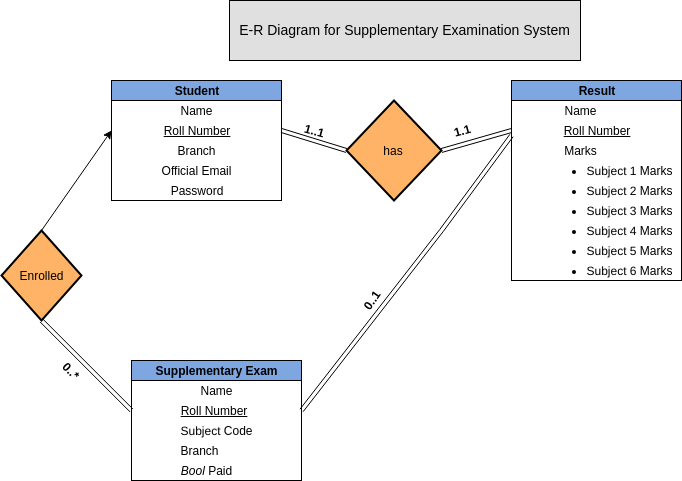

The diagram above was exported from draw.io. Its source (the exported page's mxGraphModel, read from the mxfile embedded in the PNG):
<mxGraphModel dx="1220" dy="568" grid="1" gridSize="10" guides="1" tooltips="1" connect="1" arrows="1" fold="1" page="1" pageScale="1" pageWidth="850" pageHeight="1100" math="0" shadow="0">
  <root>
    <mxCell id="0" />
    <mxCell id="1" parent="0" />
    <mxCell id="QqzA0ItKxzjE--hLrzAb-1" value="" style="rounded=0;whiteSpace=wrap;html=1;" vertex="1" parent="1">
      <mxGeometry x="120" y="80" width="170" height="120" as="geometry" />
    </mxCell>
    <mxCell id="QqzA0ItKxzjE--hLrzAb-2" value="&lt;b&gt;Student&lt;/b&gt;" style="text;html=1;strokeColor=#000000;fillColor=#7EA6E0;align=center;verticalAlign=middle;whiteSpace=wrap;rounded=0;" vertex="1" parent="1">
      <mxGeometry x="120" y="80" width="170" height="20" as="geometry" />
    </mxCell>
    <mxCell id="QqzA0ItKxzjE--hLrzAb-6" value="Name" style="text;html=1;strokeColor=none;fillColor=none;align=center;verticalAlign=middle;whiteSpace=wrap;rounded=0;" vertex="1" parent="1">
      <mxGeometry x="120" y="100" width="170" height="20" as="geometry" />
    </mxCell>
    <mxCell id="QqzA0ItKxzjE--hLrzAb-7" value="Branch" style="text;html=1;strokeColor=none;fillColor=none;align=center;verticalAlign=middle;whiteSpace=wrap;rounded=0;" vertex="1" parent="1">
      <mxGeometry x="120" y="140" width="170" height="20" as="geometry" />
    </mxCell>
    <mxCell id="QqzA0ItKxzjE--hLrzAb-8" value="&lt;u&gt;Roll Number&lt;/u&gt;" style="text;html=1;strokeColor=none;fillColor=none;align=center;verticalAlign=middle;whiteSpace=wrap;rounded=0;" vertex="1" parent="1">
      <mxGeometry x="120" y="120" width="170" height="20" as="geometry" />
    </mxCell>
    <mxCell id="QqzA0ItKxzjE--hLrzAb-9" value="Official Email" style="text;html=1;strokeColor=none;fillColor=none;align=center;verticalAlign=middle;whiteSpace=wrap;rounded=0;" vertex="1" parent="1">
      <mxGeometry x="120" y="160" width="170" height="20" as="geometry" />
    </mxCell>
    <mxCell id="QqzA0ItKxzjE--hLrzAb-10" value="Password" style="text;html=1;strokeColor=none;fillColor=none;align=center;verticalAlign=middle;whiteSpace=wrap;rounded=0;" vertex="1" parent="1">
      <mxGeometry x="120" y="180" width="170" height="20" as="geometry" />
    </mxCell>
    <mxCell id="QqzA0ItKxzjE--hLrzAb-11" value="" style="rounded=0;whiteSpace=wrap;html=1;" vertex="1" parent="1">
      <mxGeometry x="520" y="80" width="170" height="200" as="geometry" />
    </mxCell>
    <mxCell id="QqzA0ItKxzjE--hLrzAb-12" value="&lt;b&gt;Result&lt;/b&gt;" style="text;html=1;strokeColor=#000000;fillColor=#7EA6E0;align=center;verticalAlign=middle;whiteSpace=wrap;rounded=0;" vertex="1" parent="1">
      <mxGeometry x="520" y="80" width="170" height="20" as="geometry" />
    </mxCell>
    <mxCell id="QqzA0ItKxzjE--hLrzAb-13" value="Name" style="text;html=1;strokeColor=none;fillColor=none;align=center;verticalAlign=middle;whiteSpace=wrap;rounded=0;" vertex="1" parent="1">
      <mxGeometry x="520" y="100" width="137" height="20" as="geometry" />
    </mxCell>
    <mxCell id="QqzA0ItKxzjE--hLrzAb-14" value="&lt;span style=&quot;font-weight: normal&quot;&gt;Marks&lt;/span&gt;" style="text;html=1;strokeColor=none;fillColor=none;align=center;verticalAlign=middle;whiteSpace=wrap;rounded=0;fontStyle=1" vertex="1" parent="1">
      <mxGeometry x="564.5" y="140" width="49" height="20" as="geometry" />
    </mxCell>
    <mxCell id="QqzA0ItKxzjE--hLrzAb-15" value="&lt;u&gt;Roll Number&lt;/u&gt;" style="text;html=1;strokeColor=none;fillColor=none;align=center;verticalAlign=middle;whiteSpace=wrap;rounded=0;" vertex="1" parent="1">
      <mxGeometry x="520" y="120" width="170" height="20" as="geometry" />
    </mxCell>
    <mxCell id="QqzA0ItKxzjE--hLrzAb-16" value="&lt;ul&gt;&lt;li&gt;Subject 1 Marks&lt;/li&gt;&lt;/ul&gt;" style="text;html=1;strokeColor=none;fillColor=none;align=center;verticalAlign=middle;whiteSpace=wrap;rounded=0;" vertex="1" parent="1">
      <mxGeometry x="550" y="160" width="135" height="20" as="geometry" />
    </mxCell>
    <mxCell id="QqzA0ItKxzjE--hLrzAb-27" value="" style="rounded=0;whiteSpace=wrap;html=1;" vertex="1" parent="1">
      <mxGeometry x="140" y="360" width="170" height="120" as="geometry" />
    </mxCell>
    <mxCell id="QqzA0ItKxzjE--hLrzAb-28" value="&lt;b&gt;Supplementary Exam&lt;/b&gt;" style="text;html=1;strokeColor=#000000;fillColor=#7EA6E0;align=center;verticalAlign=middle;whiteSpace=wrap;rounded=0;" vertex="1" parent="1">
      <mxGeometry x="140" y="360" width="170" height="20" as="geometry" />
    </mxCell>
    <mxCell id="QqzA0ItKxzjE--hLrzAb-29" value="Name" style="text;html=1;strokeColor=none;fillColor=none;align=center;verticalAlign=middle;whiteSpace=wrap;rounded=0;" vertex="1" parent="1">
      <mxGeometry x="140" y="380" width="170" height="20" as="geometry" />
    </mxCell>
    <mxCell id="QqzA0ItKxzjE--hLrzAb-30" value="Subject Code" style="text;html=1;strokeColor=none;fillColor=none;align=center;verticalAlign=middle;whiteSpace=wrap;rounded=0;" vertex="1" parent="1">
      <mxGeometry x="140" y="420" width="170" height="20" as="geometry" />
    </mxCell>
    <mxCell id="QqzA0ItKxzjE--hLrzAb-31" value="&lt;u&gt;Roll Number&lt;/u&gt;" style="text;html=1;strokeColor=none;fillColor=none;align=center;verticalAlign=middle;whiteSpace=wrap;rounded=0;" vertex="1" parent="1">
      <mxGeometry x="135" y="400" width="175" height="20" as="geometry" />
    </mxCell>
    <mxCell id="QqzA0ItKxzjE--hLrzAb-32" value="Branch" style="text;html=1;strokeColor=none;fillColor=none;align=center;verticalAlign=middle;whiteSpace=wrap;rounded=0;" vertex="1" parent="1">
      <mxGeometry x="138" y="440" width="140" height="20" as="geometry" />
    </mxCell>
    <mxCell id="QqzA0ItKxzjE--hLrzAb-35" value="has" style="strokeWidth=2;html=1;shape=mxgraph.flowchart.decision;whiteSpace=wrap;fillColor=#FFB366;" vertex="1" parent="1">
      <mxGeometry x="355" y="100" width="95" height="100" as="geometry" />
    </mxCell>
    <mxCell id="QqzA0ItKxzjE--hLrzAb-45" value="" style="shape=link;html=1;entryX=0;entryY=0.5;entryDx=0;entryDy=0;exitX=1;exitY=0.5;exitDx=0;exitDy=0;exitPerimeter=0;" edge="1" parent="1" source="QqzA0ItKxzjE--hLrzAb-35" target="QqzA0ItKxzjE--hLrzAb-15">
      <mxGeometry width="50" height="50" relative="1" as="geometry">
        <mxPoint x="450" y="180" as="sourcePoint" />
        <mxPoint x="500" y="130" as="targetPoint" />
      </mxGeometry>
    </mxCell>
    <mxCell id="QqzA0ItKxzjE--hLrzAb-47" value="" style="shape=link;html=1;entryX=0;entryY=0.5;entryDx=0;entryDy=0;entryPerimeter=0;exitX=1;exitY=0.5;exitDx=0;exitDy=0;" edge="1" parent="1" source="QqzA0ItKxzjE--hLrzAb-8" target="QqzA0ItKxzjE--hLrzAb-35">
      <mxGeometry width="50" height="50" relative="1" as="geometry">
        <mxPoint x="305" y="170" as="sourcePoint" />
        <mxPoint x="355" y="120" as="targetPoint" />
      </mxGeometry>
    </mxCell>
    <mxCell id="QqzA0ItKxzjE--hLrzAb-51" value="" style="shape=link;html=1;entryX=0;entryY=0.75;entryDx=0;entryDy=0;exitX=1;exitY=0.5;exitDx=0;exitDy=0;" edge="1" parent="1" source="QqzA0ItKxzjE--hLrzAb-31" target="QqzA0ItKxzjE--hLrzAb-15">
      <mxGeometry width="50" height="50" relative="1" as="geometry">
        <mxPoint x="420" y="290" as="sourcePoint" />
        <mxPoint x="440" y="290" as="targetPoint" />
        <Array as="points">
          <mxPoint x="450" y="230" />
        </Array>
      </mxGeometry>
    </mxCell>
    <mxCell id="QqzA0ItKxzjE--hLrzAb-57" value="&lt;b&gt;0..*&lt;/b&gt;" style="text;html=1;strokeColor=none;fillColor=none;align=center;verticalAlign=middle;whiteSpace=wrap;rounded=0;direction=south;rotation=45;" vertex="1" parent="1">
      <mxGeometry x="70" y="350" width="20" height="40" as="geometry" />
    </mxCell>
    <mxCell id="QqzA0ItKxzjE--hLrzAb-59" value="&lt;b&gt;1..1&lt;/b&gt;" style="text;html=1;strokeColor=none;fillColor=none;align=center;verticalAlign=middle;whiteSpace=wrap;rounded=0;direction=south;rotation=15;" vertex="1" parent="1">
      <mxGeometry x="312.5" y="110" width="20" height="40" as="geometry" />
    </mxCell>
    <mxCell id="QqzA0ItKxzjE--hLrzAb-60" value="" style="strokeWidth=2;html=1;shape=mxgraph.flowchart.decision;whiteSpace=wrap;fillColor=#FFB366;" vertex="1" parent="1">
      <mxGeometry x="10" y="230" width="80" height="90" as="geometry" />
    </mxCell>
    <mxCell id="QqzA0ItKxzjE--hLrzAb-61" value="" style="endArrow=classic;html=1;exitX=0.5;exitY=0;exitDx=0;exitDy=0;exitPerimeter=0;entryX=0;entryY=0.5;entryDx=0;entryDy=0;" edge="1" parent="1" source="QqzA0ItKxzjE--hLrzAb-60" target="QqzA0ItKxzjE--hLrzAb-8">
      <mxGeometry width="50" height="50" relative="1" as="geometry">
        <mxPoint x="25" y="230" as="sourcePoint" />
        <mxPoint x="75" y="180" as="targetPoint" />
      </mxGeometry>
    </mxCell>
    <mxCell id="QqzA0ItKxzjE--hLrzAb-62" value="" style="shape=link;html=1;exitX=0.5;exitY=1;exitDx=0;exitDy=0;exitPerimeter=0;" edge="1" parent="1" source="QqzA0ItKxzjE--hLrzAb-60">
      <mxGeometry width="50" height="50" relative="1" as="geometry">
        <mxPoint x="60" y="415" as="sourcePoint" />
        <mxPoint x="140" y="410" as="targetPoint" />
      </mxGeometry>
    </mxCell>
    <mxCell id="QqzA0ItKxzjE--hLrzAb-69" value="&lt;b&gt;1.1&lt;/b&gt;" style="text;html=1;strokeColor=none;fillColor=none;align=center;verticalAlign=middle;whiteSpace=wrap;rounded=0;direction=south;rotation=-15;" vertex="1" parent="1">
      <mxGeometry x="460" y="110" width="20" height="40" as="geometry" />
    </mxCell>
    <mxCell id="QqzA0ItKxzjE--hLrzAb-70" value="&lt;b&gt;0..1&lt;/b&gt;" style="text;html=1;strokeColor=none;fillColor=none;align=center;verticalAlign=middle;whiteSpace=wrap;rounded=0;direction=south;rotation=-55;" vertex="1" parent="1">
      <mxGeometry x="370" y="280" width="20" height="40" as="geometry" />
    </mxCell>
    <mxCell id="QqzA0ItKxzjE--hLrzAb-75" value="Enrolled" style="text;html=1;strokeColor=none;fillColor=none;align=center;verticalAlign=middle;whiteSpace=wrap;rounded=0;" vertex="1" parent="1">
      <mxGeometry x="30" y="265" width="40" height="20" as="geometry" />
    </mxCell>
    <mxCell id="QqzA0ItKxzjE--hLrzAb-77" value="E-R Diagram for Supplementary Examination System" style="text;align=center;verticalAlign=middle;spacingLeft=4;spacingRight=4;strokeColor=#000000;fillColor=#e0e0e0;rotatable=0;points=[[0,0.5],[1,0.5]];portConstraint=eastwest;fontSize=14;" vertex="1" parent="1">
      <mxGeometry x="238" width="351" height="60" as="geometry" />
    </mxCell>
    <mxCell id="QqzA0ItKxzjE--hLrzAb-78" value="&lt;i&gt;Bool &lt;/i&gt;Paid" style="text;html=1;strokeColor=none;fillColor=none;align=center;verticalAlign=middle;whiteSpace=wrap;rounded=0;" vertex="1" parent="1">
      <mxGeometry x="140" y="460" width="150" height="20" as="geometry" />
    </mxCell>
    <mxCell id="QqzA0ItKxzjE--hLrzAb-86" value="&lt;ul&gt;&lt;li&gt;Subject 2 Marks&lt;/li&gt;&lt;/ul&gt;" style="text;html=1;strokeColor=none;fillColor=none;align=center;verticalAlign=middle;whiteSpace=wrap;rounded=0;" vertex="1" parent="1">
      <mxGeometry x="550" y="180" width="135" height="20" as="geometry" />
    </mxCell>
    <mxCell id="QqzA0ItKxzjE--hLrzAb-89" value="&lt;ul&gt;&lt;li&gt;Subject 3 Marks&lt;/li&gt;&lt;/ul&gt;" style="text;html=1;strokeColor=none;fillColor=none;align=center;verticalAlign=middle;whiteSpace=wrap;rounded=0;" vertex="1" parent="1">
      <mxGeometry x="550" y="200" width="135" height="20" as="geometry" />
    </mxCell>
    <mxCell id="QqzA0ItKxzjE--hLrzAb-90" value="&lt;ul&gt;&lt;li&gt;Subject 4 Marks&lt;/li&gt;&lt;/ul&gt;" style="text;html=1;strokeColor=none;fillColor=none;align=center;verticalAlign=middle;whiteSpace=wrap;rounded=0;" vertex="1" parent="1">
      <mxGeometry x="550" y="220" width="135" height="20" as="geometry" />
    </mxCell>
    <mxCell id="QqzA0ItKxzjE--hLrzAb-91" value="&lt;ul&gt;&lt;li&gt;Subject 5 Marks&lt;/li&gt;&lt;/ul&gt;" style="text;html=1;strokeColor=none;fillColor=none;align=center;verticalAlign=middle;whiteSpace=wrap;rounded=0;" vertex="1" parent="1">
      <mxGeometry x="550" y="240" width="135" height="20" as="geometry" />
    </mxCell>
    <mxCell id="QqzA0ItKxzjE--hLrzAb-92" value="&lt;ul&gt;&lt;li&gt;Subject 6 Marks&lt;/li&gt;&lt;/ul&gt;" style="text;html=1;strokeColor=none;fillColor=none;align=center;verticalAlign=middle;whiteSpace=wrap;rounded=0;" vertex="1" parent="1">
      <mxGeometry x="550" y="260" width="135" height="20" as="geometry" />
    </mxCell>
  </root>
</mxGraphModel>